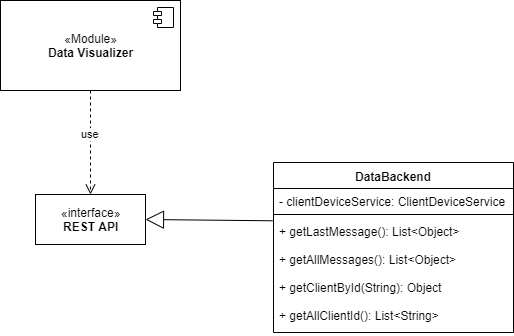

The diagram above was exported from draw.io. Its source (the exported page's mxGraphModel, read from the mxfile embedded in the PNG):
<mxGraphModel dx="768" dy="415" grid="1" gridSize="10" guides="1" tooltips="1" connect="1" arrows="1" fold="1" page="1" pageScale="1" pageWidth="827" pageHeight="1169" math="0" shadow="0">
  <root>
    <mxCell id="QmzMwCsCMpwE0YtxLyRg-0" />
    <mxCell id="QmzMwCsCMpwE0YtxLyRg-1" parent="QmzMwCsCMpwE0YtxLyRg-0" />
    <mxCell id="ntUqoi2YakhnK2PqD_mM-0" value="DataBackend" style="swimlane;fontStyle=1;align=center;verticalAlign=top;childLayout=stackLayout;horizontal=1;startSize=26;horizontalStack=0;resizeParent=1;resizeParentMax=0;resizeLast=0;collapsible=1;marginBottom=0;" parent="QmzMwCsCMpwE0YtxLyRg-1" vertex="1">
      <mxGeometry x="540" y="292" width="240" height="170" as="geometry" />
    </mxCell>
    <mxCell id="ntUqoi2YakhnK2PqD_mM-1" value="- clientDeviceService: ClientDeviceService" style="text;strokeColor=none;fillColor=none;align=left;verticalAlign=top;spacingLeft=4;spacingRight=4;overflow=hidden;rotatable=0;points=[[0,0.5],[1,0.5]];portConstraint=eastwest;" parent="ntUqoi2YakhnK2PqD_mM-0" vertex="1">
      <mxGeometry y="26" width="240" height="22" as="geometry" />
    </mxCell>
    <mxCell id="ntUqoi2YakhnK2PqD_mM-2" value="" style="line;strokeWidth=1;fillColor=none;align=left;verticalAlign=middle;spacingTop=-1;spacingLeft=3;spacingRight=3;rotatable=0;labelPosition=right;points=[];portConstraint=eastwest;" parent="ntUqoi2YakhnK2PqD_mM-0" vertex="1">
      <mxGeometry y="48" width="240" height="8" as="geometry" />
    </mxCell>
    <mxCell id="ntUqoi2YakhnK2PqD_mM-3" value="+ getLastMessage(): List&lt;Object&gt;&#10;&#10;+ getAllMessages(): List&lt;Object&gt;&#10;&#10;+ getClientById(String): Object&#10;&#10;+ getAllClientId(): List&lt;String&gt;" style="text;strokeColor=none;fillColor=none;align=left;verticalAlign=top;spacingLeft=4;spacingRight=4;overflow=hidden;rotatable=0;points=[[0,0.5],[1,0.5]];portConstraint=eastwest;" parent="ntUqoi2YakhnK2PqD_mM-0" vertex="1">
      <mxGeometry y="56" width="240" height="114" as="geometry" />
    </mxCell>
    <mxCell id="wUE2CM7JT-cmTdd0az6P-0" value="" style="endArrow=block;endSize=16;endFill=0;html=1;exitX=-0.004;exitY=0.02;exitDx=0;exitDy=0;entryX=1;entryY=0.5;entryDx=0;entryDy=0;exitPerimeter=0;" parent="QmzMwCsCMpwE0YtxLyRg-1" source="ntUqoi2YakhnK2PqD_mM-3" target="UChIbAl-QiJqd09DiCAD-0" edge="1">
      <mxGeometry width="160" relative="1" as="geometry">
        <mxPoint x="220" y="440" as="sourcePoint" />
        <mxPoint x="410" y="350" as="targetPoint" />
      </mxGeometry>
    </mxCell>
    <mxCell id="UChIbAl-QiJqd09DiCAD-0" value="«interface»&lt;br&gt;&lt;b&gt;REST API&lt;/b&gt;" style="html=1;" parent="QmzMwCsCMpwE0YtxLyRg-1" vertex="1">
      <mxGeometry x="302" y="324" width="110" height="50" as="geometry" />
    </mxCell>
    <mxCell id="avqRVsE7z2rpyP0bwqHX-0" value="«Module»&lt;br&gt;&lt;b&gt;Data Visualizer&lt;/b&gt;" style="html=1;" parent="QmzMwCsCMpwE0YtxLyRg-1" vertex="1">
      <mxGeometry x="267" y="130" width="180" height="90" as="geometry" />
    </mxCell>
    <mxCell id="avqRVsE7z2rpyP0bwqHX-1" value="" style="shape=component;jettyWidth=8;jettyHeight=4;" parent="avqRVsE7z2rpyP0bwqHX-0" vertex="1">
      <mxGeometry x="1" width="20" height="20" relative="1" as="geometry">
        <mxPoint x="-27" y="7" as="offset" />
      </mxGeometry>
    </mxCell>
    <mxCell id="G-Xk3TneAljY9jFEoDVC-0" value="use" style="html=1;verticalAlign=bottom;endArrow=open;dashed=1;endSize=8;exitX=0.5;exitY=1;exitDx=0;exitDy=0;entryX=0.5;entryY=0;entryDx=0;entryDy=0;" parent="QmzMwCsCMpwE0YtxLyRg-1" source="avqRVsE7z2rpyP0bwqHX-0" target="UChIbAl-QiJqd09DiCAD-0" edge="1">
      <mxGeometry relative="1" as="geometry">
        <mxPoint x="437" y="219.5" as="sourcePoint" />
        <mxPoint x="420" y="280" as="targetPoint" />
      </mxGeometry>
    </mxCell>
  </root>
</mxGraphModel>